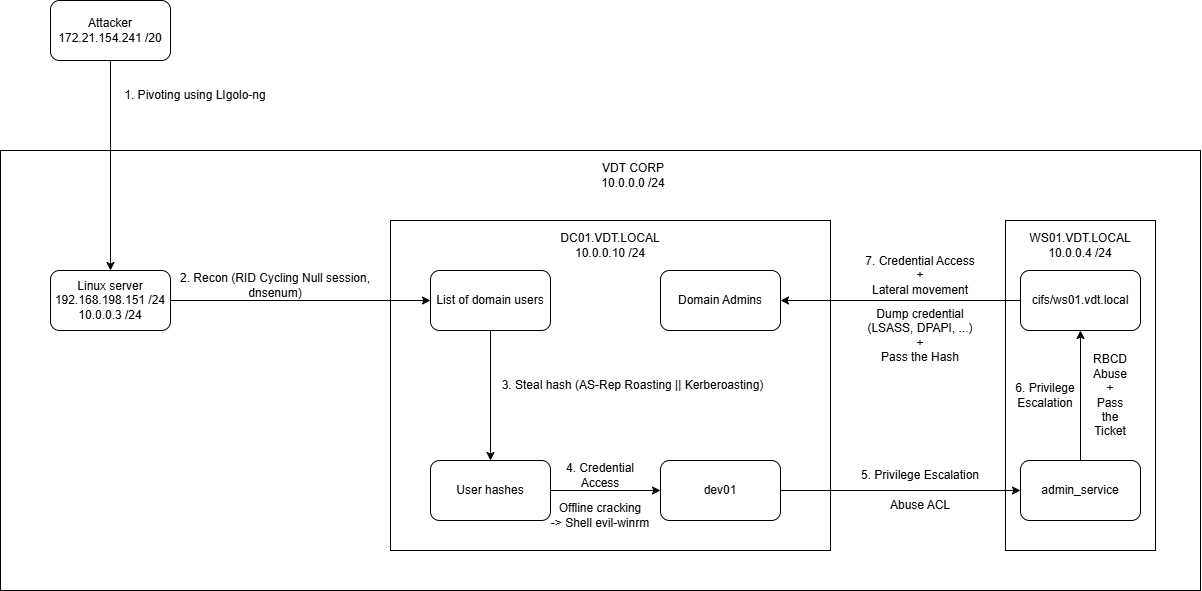

The diagram above was exported from draw.io. Its source (the exported page's mxGraphModel, read from the mxfile embedded in the PNG):
<mxGraphModel dx="2096" dy="664" grid="1" gridSize="10" guides="1" tooltips="1" connect="1" arrows="1" fold="1" page="1" pageScale="1" pageWidth="850" pageHeight="1100" math="0" shadow="0">
  <root>
    <mxCell id="0" />
    <mxCell id="1" parent="0" />
    <mxCell id="_GV-hKZmkXPaq2gjmPY2-5" value="" style="rounded=0;whiteSpace=wrap;html=1;" vertex="1" parent="1">
      <mxGeometry x="-330" y="320" width="1200" height="440" as="geometry" />
    </mxCell>
    <mxCell id="VbfPFiDvYdnhWWFZW5dJ-17" value="" style="rounded=0;whiteSpace=wrap;html=1;" parent="1" vertex="1">
      <mxGeometry x="675" y="390" width="150" height="330" as="geometry" />
    </mxCell>
    <mxCell id="VbfPFiDvYdnhWWFZW5dJ-16" value="" style="rounded=0;whiteSpace=wrap;html=1;" parent="1" vertex="1">
      <mxGeometry x="60" y="390" width="440" height="330" as="geometry" />
    </mxCell>
    <mxCell id="_GV-hKZmkXPaq2gjmPY2-7" style="edgeStyle=orthogonalEdgeStyle;rounded=0;orthogonalLoop=1;jettySize=auto;html=1;" edge="1" parent="1" source="VbfPFiDvYdnhWWFZW5dJ-1" target="_GV-hKZmkXPaq2gjmPY2-1">
      <mxGeometry relative="1" as="geometry" />
    </mxCell>
    <mxCell id="VbfPFiDvYdnhWWFZW5dJ-1" value="Attacker&lt;br&gt;172.21.154.241 /20" style="rounded=1;whiteSpace=wrap;html=1;" parent="1" vertex="1">
      <mxGeometry x="-280" y="170" width="120" height="60" as="geometry" />
    </mxCell>
    <mxCell id="VbfPFiDvYdnhWWFZW5dJ-9" style="edgeStyle=orthogonalEdgeStyle;rounded=0;orthogonalLoop=1;jettySize=auto;html=1;exitX=0.5;exitY=1;exitDx=0;exitDy=0;" parent="1" source="VbfPFiDvYdnhWWFZW5dJ-2" target="VbfPFiDvYdnhWWFZW5dJ-3" edge="1">
      <mxGeometry relative="1" as="geometry" />
    </mxCell>
    <mxCell id="VbfPFiDvYdnhWWFZW5dJ-2" value="List of domain users" style="rounded=1;whiteSpace=wrap;html=1;" parent="1" vertex="1">
      <mxGeometry x="100" y="440" width="120" height="60" as="geometry" />
    </mxCell>
    <mxCell id="VbfPFiDvYdnhWWFZW5dJ-10" style="edgeStyle=orthogonalEdgeStyle;rounded=0;orthogonalLoop=1;jettySize=auto;html=1;exitX=1;exitY=0.5;exitDx=0;exitDy=0;" parent="1" source="VbfPFiDvYdnhWWFZW5dJ-3" target="VbfPFiDvYdnhWWFZW5dJ-4" edge="1">
      <mxGeometry relative="1" as="geometry" />
    </mxCell>
    <mxCell id="VbfPFiDvYdnhWWFZW5dJ-3" value="User hashes" style="rounded=1;whiteSpace=wrap;html=1;" parent="1" vertex="1">
      <mxGeometry x="100" y="630" width="120" height="60" as="geometry" />
    </mxCell>
    <mxCell id="VbfPFiDvYdnhWWFZW5dJ-11" style="edgeStyle=orthogonalEdgeStyle;rounded=0;orthogonalLoop=1;jettySize=auto;html=1;exitX=1;exitY=0.5;exitDx=0;exitDy=0;entryX=0;entryY=0.5;entryDx=0;entryDy=0;" parent="1" source="VbfPFiDvYdnhWWFZW5dJ-4" target="VbfPFiDvYdnhWWFZW5dJ-5" edge="1">
      <mxGeometry relative="1" as="geometry" />
    </mxCell>
    <mxCell id="VbfPFiDvYdnhWWFZW5dJ-4" value="dev01" style="rounded=1;whiteSpace=wrap;html=1;" parent="1" vertex="1">
      <mxGeometry x="330" y="630" width="120" height="60" as="geometry" />
    </mxCell>
    <mxCell id="VbfPFiDvYdnhWWFZW5dJ-12" style="edgeStyle=orthogonalEdgeStyle;rounded=0;orthogonalLoop=1;jettySize=auto;html=1;" parent="1" source="VbfPFiDvYdnhWWFZW5dJ-5" target="VbfPFiDvYdnhWWFZW5dJ-6" edge="1">
      <mxGeometry relative="1" as="geometry" />
    </mxCell>
    <mxCell id="VbfPFiDvYdnhWWFZW5dJ-5" value="admin_service" style="rounded=1;whiteSpace=wrap;html=1;" parent="1" vertex="1">
      <mxGeometry x="690" y="630" width="120" height="60" as="geometry" />
    </mxCell>
    <mxCell id="VbfPFiDvYdnhWWFZW5dJ-13" style="edgeStyle=orthogonalEdgeStyle;rounded=0;orthogonalLoop=1;jettySize=auto;html=1;" parent="1" source="VbfPFiDvYdnhWWFZW5dJ-6" target="VbfPFiDvYdnhWWFZW5dJ-7" edge="1">
      <mxGeometry relative="1" as="geometry" />
    </mxCell>
    <mxCell id="VbfPFiDvYdnhWWFZW5dJ-6" value="cifs/ws01.vdt.local" style="rounded=1;whiteSpace=wrap;html=1;" parent="1" vertex="1">
      <mxGeometry x="690" y="440" width="120" height="60" as="geometry" />
    </mxCell>
    <mxCell id="VbfPFiDvYdnhWWFZW5dJ-7" value="Domain Admins" style="rounded=1;whiteSpace=wrap;html=1;" parent="1" vertex="1">
      <mxGeometry x="330" y="440" width="120" height="60" as="geometry" />
    </mxCell>
    <mxCell id="VbfPFiDvYdnhWWFZW5dJ-19" value="DC01.VDT.LOCAL&lt;br&gt;10.0.0.10 /24" style="text;strokeColor=none;align=center;fillColor=none;html=1;verticalAlign=middle;whiteSpace=wrap;rounded=0;" parent="1" vertex="1">
      <mxGeometry x="220" y="400" width="120" height="30" as="geometry" />
    </mxCell>
    <mxCell id="VbfPFiDvYdnhWWFZW5dJ-20" value="WS01.VDT.LOCAL&lt;br&gt;10.0.0.4 /24" style="text;strokeColor=none;align=center;fillColor=none;html=1;verticalAlign=middle;whiteSpace=wrap;rounded=0;" parent="1" vertex="1">
      <mxGeometry x="690" y="400" width="120" height="30" as="geometry" />
    </mxCell>
    <mxCell id="VbfPFiDvYdnhWWFZW5dJ-21" value="2. Recon (RID Cycling Null session, dnsenum)" style="text;strokeColor=none;align=center;fillColor=none;html=1;verticalAlign=middle;whiteSpace=wrap;rounded=0;" parent="1" vertex="1">
      <mxGeometry x="-170" y="440" width="230" height="30" as="geometry" />
    </mxCell>
    <mxCell id="VbfPFiDvYdnhWWFZW5dJ-22" value="3. Steal hash (AS-Rep Roasting || Kerberoasting)" style="text;strokeColor=none;align=center;fillColor=none;html=1;verticalAlign=middle;whiteSpace=wrap;rounded=0;" parent="1" vertex="1">
      <mxGeometry x="160" y="540" width="285" height="30" as="geometry" />
    </mxCell>
    <mxCell id="VbfPFiDvYdnhWWFZW5dJ-23" value="4. Credential Access" style="text;strokeColor=none;align=center;fillColor=none;html=1;verticalAlign=middle;whiteSpace=wrap;rounded=0;" parent="1" vertex="1">
      <mxGeometry x="220" y="630" width="100" height="30" as="geometry" />
    </mxCell>
    <mxCell id="VbfPFiDvYdnhWWFZW5dJ-24" value="Offline cracking&lt;div&gt;-&amp;gt; Shell evil-winrm&lt;/div&gt;" style="text;strokeColor=none;align=center;fillColor=none;html=1;verticalAlign=middle;whiteSpace=wrap;rounded=0;" parent="1" vertex="1">
      <mxGeometry x="210" y="670" width="120" height="30" as="geometry" />
    </mxCell>
    <mxCell id="VbfPFiDvYdnhWWFZW5dJ-25" value="5. Privilege Escalation" style="text;strokeColor=none;align=center;fillColor=none;html=1;verticalAlign=middle;whiteSpace=wrap;rounded=0;" parent="1" vertex="1">
      <mxGeometry x="520" y="630" width="140" height="30" as="geometry" />
    </mxCell>
    <mxCell id="VbfPFiDvYdnhWWFZW5dJ-26" value="Abuse ACL" style="text;strokeColor=none;align=center;fillColor=none;html=1;verticalAlign=middle;whiteSpace=wrap;rounded=0;" parent="1" vertex="1">
      <mxGeometry x="530" y="660" width="120" height="30" as="geometry" />
    </mxCell>
    <mxCell id="VbfPFiDvYdnhWWFZW5dJ-27" value="6. Privilege Escalation" style="text;strokeColor=none;align=center;fillColor=none;html=1;verticalAlign=middle;whiteSpace=wrap;rounded=0;" parent="1" vertex="1">
      <mxGeometry x="670" y="550" width="90" height="30" as="geometry" />
    </mxCell>
    <mxCell id="VbfPFiDvYdnhWWFZW5dJ-29" value="RBCD&lt;br&gt;Abuse&lt;br&gt;+&lt;br&gt;Pass&lt;br&gt;the&lt;br&gt;Ticket" style="text;strokeColor=none;align=center;fillColor=none;html=1;verticalAlign=middle;whiteSpace=wrap;rounded=0;" parent="1" vertex="1">
      <mxGeometry x="735" y="550" width="90" height="30" as="geometry" />
    </mxCell>
    <mxCell id="VbfPFiDvYdnhWWFZW5dJ-30" value="7. Credential Access&lt;br&gt;+&lt;br&gt;Lateral movement" style="text;strokeColor=none;align=center;fillColor=none;html=1;verticalAlign=middle;whiteSpace=wrap;rounded=0;" parent="1" vertex="1">
      <mxGeometry x="510" y="430" width="160" height="30" as="geometry" />
    </mxCell>
    <mxCell id="VbfPFiDvYdnhWWFZW5dJ-31" value="Dump credential (LSASS, DPAPI, ...)&lt;br&gt;+&lt;br&gt;Pass the Hash" style="text;strokeColor=none;align=center;fillColor=none;html=1;verticalAlign=middle;whiteSpace=wrap;rounded=0;" parent="1" vertex="1">
      <mxGeometry x="530" y="490" width="120" height="30" as="geometry" />
    </mxCell>
    <mxCell id="_GV-hKZmkXPaq2gjmPY2-4" style="edgeStyle=orthogonalEdgeStyle;rounded=0;orthogonalLoop=1;jettySize=auto;html=1;entryX=0;entryY=0.5;entryDx=0;entryDy=0;" edge="1" parent="1" source="_GV-hKZmkXPaq2gjmPY2-1" target="VbfPFiDvYdnhWWFZW5dJ-2">
      <mxGeometry relative="1" as="geometry" />
    </mxCell>
    <mxCell id="_GV-hKZmkXPaq2gjmPY2-1" value="Linux server&lt;br&gt;192.168.198.151 /24&lt;br&gt;10.0.0.3 /24" style="rounded=1;whiteSpace=wrap;html=1;" vertex="1" parent="1">
      <mxGeometry x="-280" y="440" width="120" height="60" as="geometry" />
    </mxCell>
    <mxCell id="_GV-hKZmkXPaq2gjmPY2-6" value="VDT CORP&lt;br&gt;10.0.0.0 /24" style="text;strokeColor=none;align=center;fillColor=none;html=1;verticalAlign=middle;whiteSpace=wrap;rounded=0;" vertex="1" parent="1">
      <mxGeometry x="252.5" y="330" width="100" height="30" as="geometry" />
    </mxCell>
    <mxCell id="_GV-hKZmkXPaq2gjmPY2-9" value="1. Pivoting using LIgolo-ng" style="text;strokeColor=none;align=center;fillColor=none;html=1;verticalAlign=middle;whiteSpace=wrap;rounded=0;" vertex="1" parent="1">
      <mxGeometry x="-250" y="250" width="230" height="30" as="geometry" />
    </mxCell>
  </root>
</mxGraphModel>